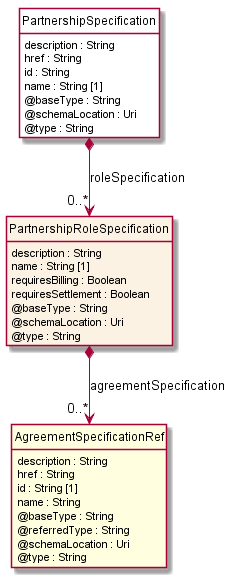

The diagram above was rendered by PlantUML. Its source (embedded in the PNG):
@startuml
hide circle
hide methods
hide stereotype
show <<Enumeration>> stereotype
skinparam class {
   BackgroundColor<<Enumeration>> #E6F5F7
   BackgroundColor<<Ref>> #FFFFE0
   BackgroundColor<<Pivot>> #FFFFFFF
   BackgroundColor #FCF2E3
}

class PartnershipSpecification  <<Pivot>> {
    description : String
    href : String
    id : String
    name : String [1]
    @baseType : String
    @schemaLocation : Uri
    @type : String
}

class PartnershipRoleSpecification  {
    description : String
    name : String [1]
    requiresBilling : Boolean
    requiresSettlement : Boolean
    @baseType : String
    @schemaLocation : Uri
    @type : String
}

class AgreementSpecificationRef  <<Ref>> {
    description : String
    href : String
    id : String [1]
    name : String
    @baseType : String
    @referredType : String
    @schemaLocation : Uri
    @type : String
}

PartnershipSpecification *-->  "0..*" PartnershipRoleSpecification : roleSpecification

PartnershipRoleSpecification *-->  "0..*" AgreementSpecificationRef : agreementSpecification

@enduml